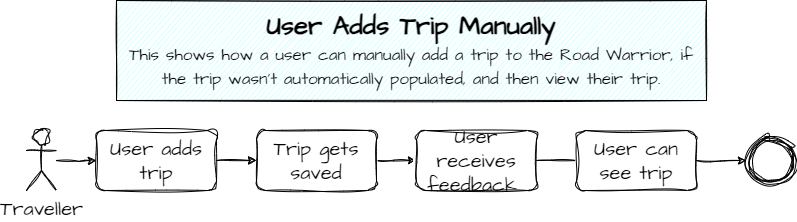

The diagram above was exported from draw.io. Its source (the exported page's mxGraphModel, read from the mxfile embedded in the PNG):
<mxGraphModel dx="4142" dy="2328" grid="1" gridSize="10" guides="1" tooltips="1" connect="1" arrows="1" fold="1" page="1" pageScale="1" pageWidth="850" pageHeight="1100" math="0" shadow="0">
  <root>
    <mxCell id="0" />
    <mxCell id="1" parent="0" />
    <mxCell id="hWtboNnUeeBkU2SLnUXI-68" style="edgeStyle=orthogonalEdgeStyle;rounded=0;sketch=1;hachureGap=4;jiggle=2;curveFitting=1;orthogonalLoop=1;jettySize=auto;html=1;fontFamily=Architects Daughter;fontSource=https%3A%2F%2Ffonts.googleapis.com%2Fcss%3Ffamily%3DArchitects%2BDaughter;fontSize=16;entryX=0;entryY=0.5;entryDx=0;entryDy=0;labelBackgroundColor=none;fontColor=default;" parent="1" target="hWtboNnUeeBkU2SLnUXI-71" edge="1">
      <mxGeometry relative="1" as="geometry">
        <mxPoint x="-2440" y="70" as="targetPoint" />
        <mxPoint x="-2470" y="70" as="sourcePoint" />
      </mxGeometry>
    </mxCell>
    <mxCell id="hWtboNnUeeBkU2SLnUXI-69" value="Traveller" style="shape=umlActor;verticalLabelPosition=bottom;verticalAlign=top;html=1;outlineConnect=0;sketch=1;hachureGap=4;jiggle=2;curveFitting=1;fontFamily=Architects Daughter;fontSource=https%3A%2F%2Ffonts.googleapis.com%2Fcss%3Ffamily%3DArchitects%2BDaughter;fontSize=20;labelBackgroundColor=none;" parent="1" vertex="1">
      <mxGeometry x="-2500" y="40" width="30" height="60" as="geometry" />
    </mxCell>
    <mxCell id="hWtboNnUeeBkU2SLnUXI-70" value="" style="edgeStyle=orthogonalEdgeStyle;rounded=0;sketch=1;hachureGap=4;jiggle=2;curveFitting=1;orthogonalLoop=1;jettySize=auto;html=1;fontFamily=Architects Daughter;fontSource=https%3A%2F%2Ffonts.googleapis.com%2Fcss%3Ffamily%3DArchitects%2BDaughter;fontSize=16;labelBackgroundColor=none;fontColor=default;" parent="1" source="hWtboNnUeeBkU2SLnUXI-71" target="hWtboNnUeeBkU2SLnUXI-73" edge="1">
      <mxGeometry relative="1" as="geometry" />
    </mxCell>
    <mxCell id="hWtboNnUeeBkU2SLnUXI-71" value="User adds trip" style="rounded=1;whiteSpace=wrap;html=1;sketch=1;hachureGap=4;jiggle=2;curveFitting=1;fontFamily=Architects Daughter;fontSource=https%3A%2F%2Ffonts.googleapis.com%2Fcss%3Ffamily%3DArchitects%2BDaughter;fontSize=20;labelBackgroundColor=none;" parent="1" vertex="1">
      <mxGeometry x="-2430" y="40" width="120" height="60" as="geometry" />
    </mxCell>
    <mxCell id="hWtboNnUeeBkU2SLnUXI-72" value="" style="edgeStyle=orthogonalEdgeStyle;rounded=0;sketch=1;hachureGap=4;jiggle=2;curveFitting=1;orthogonalLoop=1;jettySize=auto;html=1;fontFamily=Architects Daughter;fontSource=https%3A%2F%2Ffonts.googleapis.com%2Fcss%3Ffamily%3DArchitects%2BDaughter;fontSize=16;labelBackgroundColor=none;fontColor=default;" parent="1" source="hWtboNnUeeBkU2SLnUXI-73" target="hWtboNnUeeBkU2SLnUXI-75" edge="1">
      <mxGeometry relative="1" as="geometry" />
    </mxCell>
    <mxCell id="hWtboNnUeeBkU2SLnUXI-73" value="Trip gets saved" style="rounded=1;whiteSpace=wrap;html=1;sketch=1;hachureGap=4;jiggle=2;curveFitting=1;fontFamily=Architects Daughter;fontSource=https%3A%2F%2Ffonts.googleapis.com%2Fcss%3Ffamily%3DArchitects%2BDaughter;fontSize=20;labelBackgroundColor=none;" parent="1" vertex="1">
      <mxGeometry x="-2270" y="40" width="120" height="60" as="geometry" />
    </mxCell>
    <mxCell id="hWtboNnUeeBkU2SLnUXI-74" value="" style="edgeStyle=orthogonalEdgeStyle;rounded=0;sketch=1;hachureGap=4;jiggle=2;curveFitting=1;orthogonalLoop=1;jettySize=auto;html=1;fontFamily=Architects Daughter;fontSource=https%3A%2F%2Ffonts.googleapis.com%2Fcss%3Ffamily%3DArchitects%2BDaughter;fontSize=16;labelBackgroundColor=none;fontColor=default;" parent="1" source="hWtboNnUeeBkU2SLnUXI-75" edge="1">
      <mxGeometry relative="1" as="geometry">
        <mxPoint x="-1910" y="70" as="targetPoint" />
      </mxGeometry>
    </mxCell>
    <mxCell id="hWtboNnUeeBkU2SLnUXI-75" value="User receives feedback&amp;nbsp;" style="rounded=1;whiteSpace=wrap;html=1;sketch=1;hachureGap=4;jiggle=2;curveFitting=1;fontFamily=Architects Daughter;fontSource=https%3A%2F%2Ffonts.googleapis.com%2Fcss%3Ffamily%3DArchitects%2BDaughter;fontSize=20;labelBackgroundColor=none;" parent="1" vertex="1">
      <mxGeometry x="-2110" y="40" width="120" height="60" as="geometry" />
    </mxCell>
    <mxCell id="hWtboNnUeeBkU2SLnUXI-76" value="" style="edgeStyle=orthogonalEdgeStyle;rounded=0;sketch=1;hachureGap=4;jiggle=2;curveFitting=1;orthogonalLoop=1;jettySize=auto;html=1;fontFamily=Architects Daughter;fontSource=https%3A%2F%2Ffonts.googleapis.com%2Fcss%3Ffamily%3DArchitects%2BDaughter;fontSize=16;labelBackgroundColor=none;fontColor=default;" parent="1" source="hWtboNnUeeBkU2SLnUXI-77" target="hWtboNnUeeBkU2SLnUXI-78" edge="1">
      <mxGeometry relative="1" as="geometry" />
    </mxCell>
    <mxCell id="hWtboNnUeeBkU2SLnUXI-77" value="User can see trip" style="rounded=1;whiteSpace=wrap;html=1;sketch=1;hachureGap=4;jiggle=2;curveFitting=1;fontFamily=Architects Daughter;fontSource=https%3A%2F%2Ffonts.googleapis.com%2Fcss%3Ffamily%3DArchitects%2BDaughter;fontSize=20;labelBackgroundColor=none;" parent="1" vertex="1">
      <mxGeometry x="-1950" y="40" width="120" height="60" as="geometry" />
    </mxCell>
    <mxCell id="hWtboNnUeeBkU2SLnUXI-78" value="" style="ellipse;shape=doubleEllipse;whiteSpace=wrap;html=1;aspect=fixed;sketch=1;hachureGap=4;jiggle=2;curveFitting=1;fontFamily=Architects Daughter;fontSource=https%3A%2F%2Ffonts.googleapis.com%2Fcss%3Ffamily%3DArchitects%2BDaughter;fontSize=20;labelBackgroundColor=none;" parent="1" vertex="1">
      <mxGeometry x="-1780" y="45" width="50" height="50" as="geometry" />
    </mxCell>
    <mxCell id="isS_p5-dEwyrE_sfRoDt-1" value="&lt;font style=&quot;&quot;&gt;&lt;b style=&quot;&quot;&gt;&lt;font style=&quot;font-size: 26px;&quot;&gt;User Adds Trip Manually&lt;/font&gt;&lt;/b&gt;&lt;br&gt;&lt;font style=&quot;font-size: 17px;&quot;&gt;This shows how a user can manually add a trip to the Road Warrior, if the trip wasn't automatically populated, and then view their trip.&lt;/font&gt;&lt;br&gt;&lt;/font&gt;" style="text;html=1;strokeColor=default;fillColor=#CCFFFF;align=center;verticalAlign=middle;whiteSpace=wrap;rounded=0;sketch=1;hachureGap=4;fontFamily=Architects Daughter;fontSource=https%3A%2F%2Ffonts.googleapis.com%2Fcss%3Ffamily%3DArchitects%2BDaughter;fontSize=20;" vertex="1" parent="1">
      <mxGeometry x="-2410" y="-90" width="590" height="100" as="geometry" />
    </mxCell>
  </root>
</mxGraphModel>